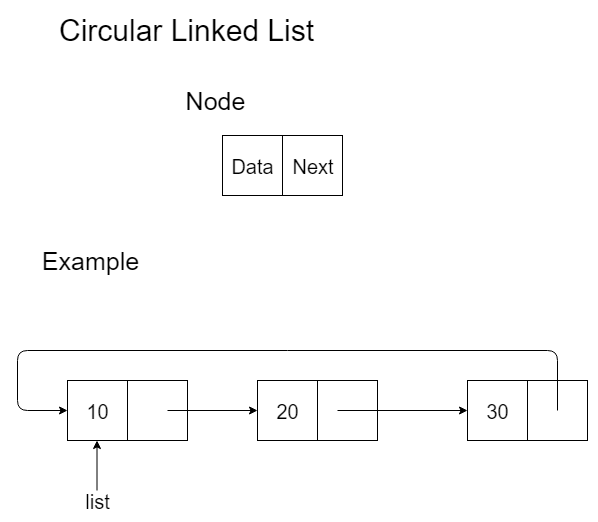

The diagram above was exported from draw.io. Its source (the exported page's mxGraphModel, read from the mxfile embedded in the PNG):
<mxGraphModel dx="992" dy="514" grid="1" gridSize="10" guides="1" tooltips="1" connect="1" arrows="1" fold="1" page="1" pageScale="1" pageWidth="850" pageHeight="1100" math="0" shadow="0">
  <root>
    <mxCell id="0" />
    <mxCell id="1" parent="0" />
    <mxCell id="nVpARegZ2crotEK5fwvm-1" value="&lt;font style=&quot;font-size: 30px&quot;&gt;Circular Linked List&lt;/font&gt;" style="text;html=1;strokeColor=none;fillColor=none;align=center;verticalAlign=middle;whiteSpace=wrap;rounded=0;" vertex="1" parent="1">
      <mxGeometry x="80" y="50" width="340" height="40" as="geometry" />
    </mxCell>
    <mxCell id="nVpARegZ2crotEK5fwvm-2" value="&lt;font style=&quot;font-size: 20px&quot;&gt;Data&lt;/font&gt;" style="whiteSpace=wrap;html=1;aspect=fixed;" vertex="1" parent="1">
      <mxGeometry x="285" y="175" width="60" height="60" as="geometry" />
    </mxCell>
    <mxCell id="nVpARegZ2crotEK5fwvm-3" value="&lt;font style=&quot;font-size: 20px&quot;&gt;Next&lt;/font&gt;" style="whiteSpace=wrap;html=1;aspect=fixed;" vertex="1" parent="1">
      <mxGeometry x="345" y="175" width="60" height="60" as="geometry" />
    </mxCell>
    <mxCell id="nVpARegZ2crotEK5fwvm-4" value="&lt;font style=&quot;font-size: 25px&quot;&gt;Node&lt;/font&gt;" style="text;html=1;strokeColor=none;fillColor=none;align=center;verticalAlign=middle;whiteSpace=wrap;rounded=0;" vertex="1" parent="1">
      <mxGeometry x="245" y="125" width="65" height="30" as="geometry" />
    </mxCell>
    <mxCell id="nVpARegZ2crotEK5fwvm-5" value="&lt;font style=&quot;font-size: 25px&quot;&gt;Example&lt;/font&gt;" style="text;html=1;strokeColor=none;fillColor=none;align=center;verticalAlign=middle;whiteSpace=wrap;rounded=0;" vertex="1" parent="1">
      <mxGeometry x="100" y="285" width="105" height="30" as="geometry" />
    </mxCell>
    <mxCell id="nVpARegZ2crotEK5fwvm-6" value="&lt;font style=&quot;font-size: 20px&quot;&gt;10&lt;/font&gt;" style="whiteSpace=wrap;html=1;aspect=fixed;" vertex="1" parent="1">
      <mxGeometry x="130" y="420" width="60" height="60" as="geometry" />
    </mxCell>
    <mxCell id="nVpARegZ2crotEK5fwvm-7" value="&lt;span style=&quot;font-size: 20px&quot;&gt;&amp;nbsp;&amp;nbsp;&lt;/span&gt;&lt;br&gt;" style="whiteSpace=wrap;html=1;aspect=fixed;" vertex="1" parent="1">
      <mxGeometry x="190" y="420" width="60" height="60" as="geometry" />
    </mxCell>
    <mxCell id="nVpARegZ2crotEK5fwvm-8" value="&lt;font style=&quot;font-size: 20px&quot;&gt;20&lt;/font&gt;" style="whiteSpace=wrap;html=1;aspect=fixed;" vertex="1" parent="1">
      <mxGeometry x="320" y="420" width="60" height="60" as="geometry" />
    </mxCell>
    <mxCell id="nVpARegZ2crotEK5fwvm-9" value="&lt;span style=&quot;font-size: 20px&quot;&gt;&amp;nbsp;&amp;nbsp;&lt;/span&gt;&lt;br&gt;" style="whiteSpace=wrap;html=1;aspect=fixed;" vertex="1" parent="1">
      <mxGeometry x="380" y="420" width="60" height="60" as="geometry" />
    </mxCell>
    <mxCell id="nVpARegZ2crotEK5fwvm-10" value="&lt;font style=&quot;font-size: 20px&quot;&gt;30&lt;/font&gt;" style="whiteSpace=wrap;html=1;aspect=fixed;" vertex="1" parent="1">
      <mxGeometry x="530" y="420" width="60" height="60" as="geometry" />
    </mxCell>
    <mxCell id="nVpARegZ2crotEK5fwvm-11" value="&lt;span style=&quot;font-size: 20px&quot;&gt;&amp;nbsp;&lt;/span&gt;&lt;br&gt;" style="whiteSpace=wrap;html=1;aspect=fixed;" vertex="1" parent="1">
      <mxGeometry x="590" y="420" width="60" height="60" as="geometry" />
    </mxCell>
    <mxCell id="nVpARegZ2crotEK5fwvm-12" value="" style="endArrow=classic;html=1;" edge="1" parent="1">
      <mxGeometry width="50" height="50" relative="1" as="geometry">
        <mxPoint x="230" y="450" as="sourcePoint" />
        <mxPoint x="320" y="450" as="targetPoint" />
      </mxGeometry>
    </mxCell>
    <mxCell id="nVpARegZ2crotEK5fwvm-13" value="" style="endArrow=classic;html=1;" edge="1" parent="1">
      <mxGeometry width="50" height="50" relative="1" as="geometry">
        <mxPoint x="400" y="450" as="sourcePoint" />
        <mxPoint x="530" y="450" as="targetPoint" />
      </mxGeometry>
    </mxCell>
    <mxCell id="nVpARegZ2crotEK5fwvm-14" value="" style="endArrow=classic;html=1;entryX=0;entryY=0.5;entryDx=0;entryDy=0;" edge="1" parent="1" target="nVpARegZ2crotEK5fwvm-6">
      <mxGeometry width="50" height="50" relative="1" as="geometry">
        <mxPoint x="620" y="450" as="sourcePoint" />
        <mxPoint x="80" y="450" as="targetPoint" />
        <Array as="points">
          <mxPoint x="620" y="390" />
          <mxPoint x="80" y="390" />
          <mxPoint x="80" y="450" />
        </Array>
      </mxGeometry>
    </mxCell>
    <mxCell id="nVpARegZ2crotEK5fwvm-15" value="" style="endArrow=classic;html=1;" edge="1" parent="1">
      <mxGeometry width="50" height="50" relative="1" as="geometry">
        <mxPoint x="159.49999999999977" y="530" as="sourcePoint" />
        <mxPoint x="159.49999999999977" y="480" as="targetPoint" />
      </mxGeometry>
    </mxCell>
    <mxCell id="nVpARegZ2crotEK5fwvm-16" value="&lt;font style=&quot;font-size: 20px&quot;&gt;list&lt;/font&gt;" style="text;html=1;strokeColor=none;fillColor=none;align=center;verticalAlign=middle;whiteSpace=wrap;rounded=0;" vertex="1" parent="1">
      <mxGeometry x="140" y="530" width="40" height="20" as="geometry" />
    </mxCell>
  </root>
</mxGraphModel>